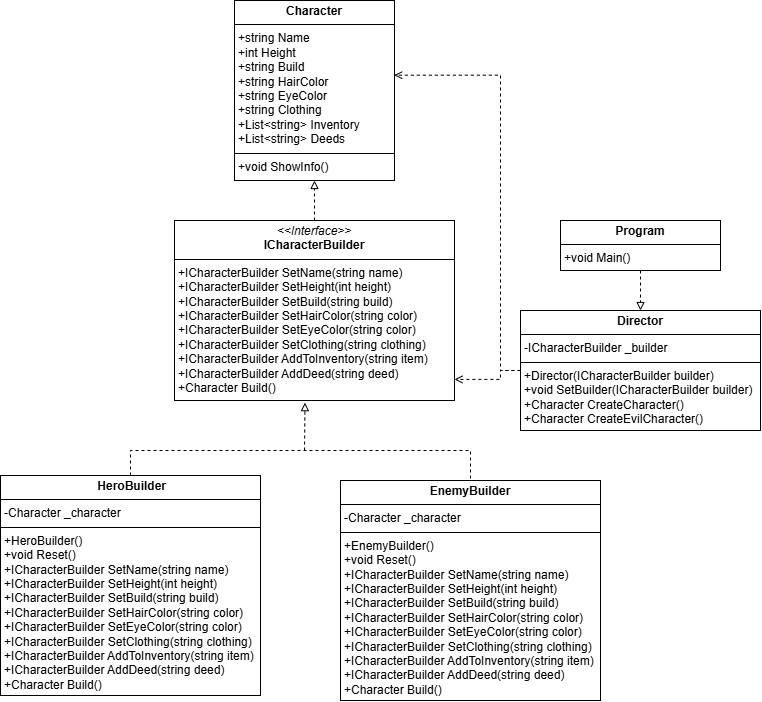

The diagram above was exported from draw.io. Its source (the exported page's mxGraphModel, read from the mxfile embedded in the PNG):
<mxGraphModel dx="1350" dy="1870" grid="1" gridSize="10" guides="1" tooltips="1" connect="1" arrows="1" fold="1" page="1" pageScale="1" pageWidth="827" pageHeight="1169" math="0" shadow="0">
  <root>
    <mxCell id="WIyWlLk6GJQsqaUBKTNV-0" />
    <mxCell id="WIyWlLk6GJQsqaUBKTNV-1" parent="WIyWlLk6GJQsqaUBKTNV-0" />
    <mxCell id="wkFtSUqcPH6lD-X8Rfvq-0" value="&lt;p style=&quot;margin:0px;margin-top:4px;text-align:center;&quot;&gt;&lt;b&gt;Character&lt;/b&gt;&lt;/p&gt;&lt;hr size=&quot;1&quot; style=&quot;border-style:solid;&quot;&gt;&lt;p style=&quot;margin:0px;margin-left:4px;&quot;&gt;&lt;span style=&quot;background-color: transparent;&quot;&gt;+string Name&lt;/span&gt;&lt;/p&gt;&lt;p style=&quot;margin:0px;margin-left:4px;&quot;&gt;+int Height&lt;/p&gt;&lt;p style=&quot;margin:0px;margin-left:4px;&quot;&gt;+string Build&lt;/p&gt;&lt;p style=&quot;margin:0px;margin-left:4px;&quot;&gt;+string HairColor&lt;/p&gt;&lt;p style=&quot;margin:0px;margin-left:4px;&quot;&gt;+string EyeColor&lt;/p&gt;&lt;p style=&quot;margin:0px;margin-left:4px;&quot;&gt;+string Clothing&lt;/p&gt;&lt;p style=&quot;margin:0px;margin-left:4px;&quot;&gt;+List&amp;lt;string&amp;gt; Inventory&lt;/p&gt;&lt;p style=&quot;margin:0px;margin-left:4px;&quot;&gt;+List&amp;lt;string&amp;gt; Deeds&lt;/p&gt;&lt;hr size=&quot;1&quot; style=&quot;border-style:solid;&quot;&gt;&lt;p style=&quot;margin:0px;margin-left:4px;&quot;&gt;+void ShowInfo()&lt;/p&gt;" style="verticalAlign=top;align=left;overflow=fill;html=1;whiteSpace=wrap;" vertex="1" parent="WIyWlLk6GJQsqaUBKTNV-1">
      <mxGeometry x="334" y="-110" width="160" height="180" as="geometry" />
    </mxCell>
    <mxCell id="wkFtSUqcPH6lD-X8Rfvq-7" style="edgeStyle=orthogonalEdgeStyle;rounded=0;orthogonalLoop=1;jettySize=auto;html=1;entryX=0.5;entryY=1;entryDx=0;entryDy=0;endArrow=block;endFill=0;dashed=1;" edge="1" parent="WIyWlLk6GJQsqaUBKTNV-1" source="wkFtSUqcPH6lD-X8Rfvq-1" target="wkFtSUqcPH6lD-X8Rfvq-0">
      <mxGeometry relative="1" as="geometry">
        <Array as="points">
          <mxPoint x="414" y="100" />
          <mxPoint x="414" y="100" />
        </Array>
      </mxGeometry>
    </mxCell>
    <mxCell id="wkFtSUqcPH6lD-X8Rfvq-1" value="&lt;p style=&quot;margin:0px;margin-top:4px;text-align:center;&quot;&gt;&lt;i&gt;&amp;lt;&amp;lt;Interface&amp;gt;&amp;gt;&lt;/i&gt;&lt;br&gt;&lt;b&gt;ICharacterBuilder&lt;/b&gt;&lt;/p&gt;&lt;hr size=&quot;1&quot; style=&quot;border-style:solid;&quot;&gt;&lt;p style=&quot;margin:0px;margin-left:4px;&quot;&gt;+ICharacterBuilder SetName(string name)&lt;/p&gt;&lt;p style=&quot;margin:0px;margin-left:4px;&quot;&gt;+ICharacterBuilder SetHeight(int height)&lt;/p&gt;&lt;p style=&quot;margin:0px;margin-left:4px;&quot;&gt;+ICharacterBuilder SetBuild(string build)&lt;/p&gt;&lt;p style=&quot;margin:0px;margin-left:4px;&quot;&gt;&lt;span style=&quot;background-color: transparent; color: light-dark(rgb(0, 0, 0), rgb(255, 255, 255));&quot;&gt;+ICharacterBuilder SetHairColor(string color)&lt;/span&gt;&lt;/p&gt;&lt;p style=&quot;margin:0px;margin-left:4px;&quot;&gt;+ICharacterBuilder SetEyeColor(string color)&lt;/p&gt;&lt;p style=&quot;margin:0px;margin-left:4px;&quot;&gt;+ICharacterBuilder SetClothing(string clothing)&lt;/p&gt;&lt;p style=&quot;margin:0px;margin-left:4px;&quot;&gt;+ICharacterBuilder AddToInventory(string item)&lt;/p&gt;&lt;p style=&quot;margin:0px;margin-left:4px;&quot;&gt;+ICharacterBuilder AddDeed(string deed)&lt;/p&gt;&lt;p style=&quot;margin:0px;margin-left:4px;&quot;&gt;+Character Build()&lt;/p&gt;" style="verticalAlign=top;align=left;overflow=fill;html=1;whiteSpace=wrap;" vertex="1" parent="WIyWlLk6GJQsqaUBKTNV-1">
      <mxGeometry x="274" y="110" width="280" height="180" as="geometry" />
    </mxCell>
    <mxCell id="wkFtSUqcPH6lD-X8Rfvq-9" style="edgeStyle=orthogonalEdgeStyle;rounded=0;orthogonalLoop=1;jettySize=auto;html=1;entryX=0.5;entryY=0;entryDx=0;entryDy=0;exitX=0.5;exitY=0;exitDx=0;exitDy=0;endArrow=none;startFill=0;dashed=1;" edge="1" parent="WIyWlLk6GJQsqaUBKTNV-1" source="wkFtSUqcPH6lD-X8Rfvq-3" target="wkFtSUqcPH6lD-X8Rfvq-4">
      <mxGeometry relative="1" as="geometry">
        <Array as="points">
          <mxPoint x="230" y="340" />
          <mxPoint x="570" y="340" />
        </Array>
      </mxGeometry>
    </mxCell>
    <mxCell id="wkFtSUqcPH6lD-X8Rfvq-3" value="&lt;p style=&quot;margin:0px;margin-top:4px;text-align:center;&quot;&gt;&lt;b&gt;&amp;nbsp;HeroBuilder&lt;/b&gt;&lt;/p&gt;&lt;hr size=&quot;1&quot; style=&quot;border-style:solid;&quot;&gt;&lt;p style=&quot;margin:0px;margin-left:4px;&quot;&gt;-Character _character&lt;/p&gt;&lt;hr size=&quot;1&quot; style=&quot;border-style:solid;&quot;&gt;&lt;p style=&quot;margin:0px;margin-left:4px;&quot;&gt;+HeroBuilder()&lt;/p&gt;&lt;p style=&quot;margin:0px;margin-left:4px;&quot;&gt;+void Reset()&lt;/p&gt;&lt;p style=&quot;margin:0px;margin-left:4px;&quot;&gt;&lt;span style=&quot;background-color: transparent; color: light-dark(rgb(0, 0, 0), rgb(255, 255, 255));&quot;&gt;+ICharacterBuilder SetName(string name)&lt;/span&gt;&lt;/p&gt;&lt;p style=&quot;margin:0px;margin-left:4px;&quot;&gt;+ICharacterBuilder SetHeight(int height)&lt;/p&gt;&lt;p style=&quot;margin:0px;margin-left:4px;&quot;&gt;+ICharacterBuilder SetBuild(string build)&lt;/p&gt;&lt;p style=&quot;margin:0px;margin-left:4px;&quot;&gt;+ICharacterBuilder SetHairColor(string color)&lt;/p&gt;&lt;p style=&quot;margin:0px;margin-left:4px;&quot;&gt;+ICharacterBuilder SetEyeColor(string color)&lt;/p&gt;&lt;p style=&quot;margin:0px;margin-left:4px;&quot;&gt;+ICharacterBuilder SetClothing(string clothing)&lt;/p&gt;&lt;p style=&quot;margin:0px;margin-left:4px;&quot;&gt;+ICharacterBuilder AddToInventory(string item)&lt;/p&gt;&lt;p style=&quot;margin:0px;margin-left:4px;&quot;&gt;+ICharacterBuilder AddDeed(string deed)&lt;/p&gt;&lt;p style=&quot;margin:0px;margin-left:4px;&quot;&gt;+Character Build()&lt;/p&gt;" style="verticalAlign=top;align=left;overflow=fill;html=1;whiteSpace=wrap;" vertex="1" parent="WIyWlLk6GJQsqaUBKTNV-1">
      <mxGeometry x="100" y="365" width="260" height="220" as="geometry" />
    </mxCell>
    <mxCell id="wkFtSUqcPH6lD-X8Rfvq-4" value="&lt;p style=&quot;margin:0px;margin-top:4px;text-align:center;&quot;&gt;&lt;b&gt;EnemyBuilder&lt;/b&gt;&lt;/p&gt;&lt;hr size=&quot;1&quot; style=&quot;border-style:solid;&quot;&gt;&lt;p style=&quot;margin:0px;margin-left:4px;&quot;&gt;-Character _character&lt;/p&gt;&lt;hr size=&quot;1&quot; style=&quot;border-style:solid;&quot;&gt;&lt;p style=&quot;margin:0px;margin-left:4px;&quot;&gt;&lt;span style=&quot;background-color: transparent;&quot;&gt;+EnemyBuilder()&lt;/span&gt;&lt;/p&gt;&lt;p style=&quot;margin:0px;margin-left:4px;&quot;&gt;&lt;span style=&quot;background-color: transparent; color: light-dark(rgb(0, 0, 0), rgb(255, 255, 255));&quot;&gt;+void Reset()&lt;/span&gt;&lt;/p&gt;&lt;p style=&quot;margin:0px;margin-left:4px;&quot;&gt;&lt;span style=&quot;background-color: transparent; color: light-dark(rgb(0, 0, 0), rgb(255, 255, 255));&quot;&gt;+ICharacterBuilder SetName(string name)&lt;/span&gt;&lt;/p&gt;&lt;p style=&quot;margin:0px;margin-left:4px;&quot;&gt;+ICharacterBuilder SetHeight(int height)&lt;/p&gt;&lt;p style=&quot;margin:0px;margin-left:4px;&quot;&gt;+ICharacterBuilder SetBuild(string build)&lt;/p&gt;&lt;p style=&quot;margin:0px;margin-left:4px;&quot;&gt;+ICharacterBuilder SetHairColor(string color)&lt;/p&gt;&lt;p style=&quot;margin:0px;margin-left:4px;&quot;&gt;+ICharacterBuilder SetEyeColor(string color)&lt;/p&gt;&lt;p style=&quot;margin:0px;margin-left:4px;&quot;&gt;+ICharacterBuilder SetClothing(string clothing)&lt;/p&gt;&lt;p style=&quot;margin:0px;margin-left:4px;&quot;&gt;+ICharacterBuilder AddToInventory(string item)&lt;/p&gt;&lt;p style=&quot;margin:0px;margin-left:4px;&quot;&gt;+ICharacterBuilder AddDeed(string deed)&lt;/p&gt;&lt;p style=&quot;margin:0px;margin-left:4px;&quot;&gt;+Character Build()&lt;/p&gt;" style="verticalAlign=top;align=left;overflow=fill;html=1;whiteSpace=wrap;" vertex="1" parent="WIyWlLk6GJQsqaUBKTNV-1">
      <mxGeometry x="440" y="370" width="260" height="220" as="geometry" />
    </mxCell>
    <mxCell id="wkFtSUqcPH6lD-X8Rfvq-5" value="&lt;p style=&quot;margin:0px;margin-top:4px;text-align:center;&quot;&gt;&lt;b&gt;Director&lt;/b&gt;&lt;/p&gt;&lt;hr size=&quot;1&quot; style=&quot;border-style:solid;&quot;&gt;&lt;p style=&quot;margin:0px;margin-left:4px;&quot;&gt;-ICharacterBuilder _builder&lt;/p&gt;&lt;hr size=&quot;1&quot; style=&quot;border-style:solid;&quot;&gt;&lt;p style=&quot;margin:0px;margin-left:4px;&quot;&gt;+Director(ICharacterBuilder builder)&lt;/p&gt;&lt;p style=&quot;margin:0px;margin-left:4px;&quot;&gt;+void SetBuilder(ICharacterBuilder builder)&lt;/p&gt;&lt;p style=&quot;margin:0px;margin-left:4px;&quot;&gt;+Character CreateCharacter()&lt;/p&gt;&lt;p style=&quot;margin:0px;margin-left:4px;&quot;&gt;+Character CreateEvilCharacter()&lt;/p&gt;" style="verticalAlign=top;align=left;overflow=fill;html=1;whiteSpace=wrap;" vertex="1" parent="WIyWlLk6GJQsqaUBKTNV-1">
      <mxGeometry x="620" y="200" width="240" height="120" as="geometry" />
    </mxCell>
    <mxCell id="wkFtSUqcPH6lD-X8Rfvq-8" style="edgeStyle=orthogonalEdgeStyle;rounded=0;orthogonalLoop=1;jettySize=auto;html=1;endArrow=block;endFill=0;dashed=1;" edge="1" parent="WIyWlLk6GJQsqaUBKTNV-1" source="wkFtSUqcPH6lD-X8Rfvq-6" target="wkFtSUqcPH6lD-X8Rfvq-5">
      <mxGeometry relative="1" as="geometry" />
    </mxCell>
    <mxCell id="wkFtSUqcPH6lD-X8Rfvq-6" value="&lt;p style=&quot;margin:0px;margin-top:4px;text-align:center;&quot;&gt;&lt;b&gt;Program&lt;/b&gt;&lt;/p&gt;&lt;hr size=&quot;1&quot; style=&quot;border-style:solid;&quot;&gt;&lt;p style=&quot;margin:0px;margin-left:4px;&quot;&gt;+void Main()&lt;/p&gt;" style="verticalAlign=top;align=left;overflow=fill;html=1;whiteSpace=wrap;" vertex="1" parent="WIyWlLk6GJQsqaUBKTNV-1">
      <mxGeometry x="660" y="110" width="160" height="50" as="geometry" />
    </mxCell>
    <mxCell id="wkFtSUqcPH6lD-X8Rfvq-10" style="edgeStyle=orthogonalEdgeStyle;rounded=0;orthogonalLoop=1;jettySize=auto;html=1;entryX=0.466;entryY=1.012;entryDx=0;entryDy=0;entryPerimeter=0;dashed=1;endArrow=block;endFill=0;" edge="1" parent="WIyWlLk6GJQsqaUBKTNV-1" target="wkFtSUqcPH6lD-X8Rfvq-1">
      <mxGeometry relative="1" as="geometry">
        <mxPoint x="404" y="340" as="sourcePoint" />
      </mxGeometry>
    </mxCell>
    <mxCell id="wkFtSUqcPH6lD-X8Rfvq-13" style="edgeStyle=orthogonalEdgeStyle;rounded=0;orthogonalLoop=1;jettySize=auto;html=1;entryX=0.998;entryY=0.415;entryDx=0;entryDy=0;entryPerimeter=0;endArrow=open;endFill=0;dashed=1;" edge="1" parent="WIyWlLk6GJQsqaUBKTNV-1" source="wkFtSUqcPH6lD-X8Rfvq-5" target="wkFtSUqcPH6lD-X8Rfvq-0">
      <mxGeometry relative="1" as="geometry">
        <Array as="points">
          <mxPoint x="600" y="260" />
          <mxPoint x="600" y="-35" />
        </Array>
      </mxGeometry>
    </mxCell>
    <mxCell id="wkFtSUqcPH6lD-X8Rfvq-15" style="edgeStyle=orthogonalEdgeStyle;rounded=0;orthogonalLoop=1;jettySize=auto;html=1;entryX=1;entryY=0.883;entryDx=0;entryDy=0;entryPerimeter=0;dashed=1;endArrow=open;endFill=0;" edge="1" parent="WIyWlLk6GJQsqaUBKTNV-1" source="wkFtSUqcPH6lD-X8Rfvq-5" target="wkFtSUqcPH6lD-X8Rfvq-1">
      <mxGeometry relative="1" as="geometry">
        <mxPoint x="570" y="260" as="targetPoint" />
        <Array as="points">
          <mxPoint x="600" y="260" />
          <mxPoint x="600" y="269" />
        </Array>
      </mxGeometry>
    </mxCell>
  </root>
</mxGraphModel>